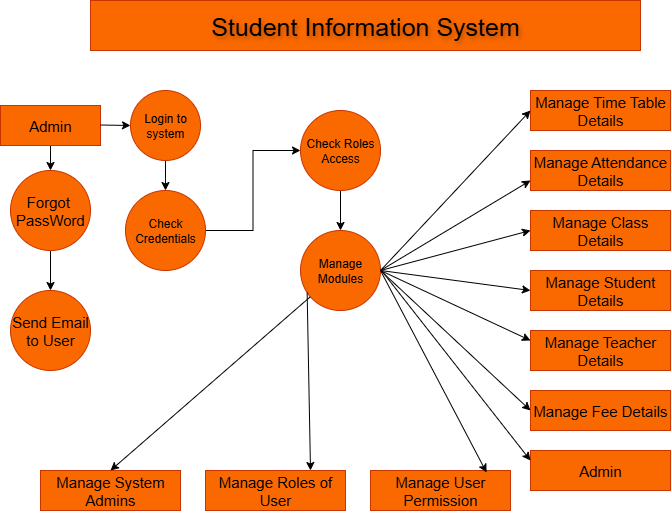

The diagram above was exported from draw.io. Its source (the exported page's mxGraphModel, read from the mxfile embedded in the PNG):
<mxGraphModel dx="786" dy="497" grid="1" gridSize="10" guides="1" tooltips="1" connect="1" arrows="1" fold="1" page="1" pageScale="1" pageWidth="850" pageHeight="1100" background="#ffffff" math="0" shadow="0">
  <root>
    <mxCell id="0" />
    <mxCell id="1" parent="0" />
    <mxCell id="DU9Da44t9GahXHUtjL1P-7" value="Student Information System" style="rounded=0;whiteSpace=wrap;html=1;labelBackgroundColor=none;labelBorderColor=none;textShadow=1;fillColor=#fa6800;fontColor=light-dark(#000000,#FFFFFF);strokeColor=#C73500;fontSize=25;" parent="1" vertex="1">
      <mxGeometry x="150" y="10" width="550" height="50" as="geometry" />
    </mxCell>
    <mxCell id="DU9Da44t9GahXHUtjL1P-19" value="" style="edgeStyle=orthogonalEdgeStyle;rounded=0;orthogonalLoop=1;jettySize=auto;html=1;" parent="1" source="DU9Da44t9GahXHUtjL1P-9" target="DU9Da44t9GahXHUtjL1P-18" edge="1">
      <mxGeometry relative="1" as="geometry" />
    </mxCell>
    <mxCell id="DU9Da44t9GahXHUtjL1P-9" value="Admin" style="rounded=0;whiteSpace=wrap;html=1;fillColor=#fa6800;fontColor=#000000;strokeColor=#C73500;fontSize=15;" parent="1" vertex="1">
      <mxGeometry x="60" y="115" width="100" height="40" as="geometry" />
    </mxCell>
    <mxCell id="DU9Da44t9GahXHUtjL1P-10" value="" style="endArrow=classic;html=1;rounded=0;" parent="1" target="DU9Da44t9GahXHUtjL1P-11" edge="1">
      <mxGeometry width="50" height="50" relative="1" as="geometry">
        <mxPoint x="160" y="134.5" as="sourcePoint" />
        <mxPoint x="200" y="135" as="targetPoint" />
      </mxGeometry>
    </mxCell>
    <mxCell id="DU9Da44t9GahXHUtjL1P-13" value="" style="edgeStyle=orthogonalEdgeStyle;rounded=0;orthogonalLoop=1;jettySize=auto;html=1;" parent="1" source="DU9Da44t9GahXHUtjL1P-11" target="DU9Da44t9GahXHUtjL1P-12" edge="1">
      <mxGeometry relative="1" as="geometry" />
    </mxCell>
    <mxCell id="DU9Da44t9GahXHUtjL1P-11" value="Login to system" style="ellipse;whiteSpace=wrap;html=1;aspect=fixed;fillColor=#fa6800;fontColor=#000000;strokeColor=#C73500;" parent="1" vertex="1">
      <mxGeometry x="190" y="100" width="70" height="70" as="geometry" />
    </mxCell>
    <mxCell id="DU9Da44t9GahXHUtjL1P-15" value="" style="edgeStyle=orthogonalEdgeStyle;rounded=0;orthogonalLoop=1;jettySize=auto;html=1;" parent="1" source="DU9Da44t9GahXHUtjL1P-12" target="DU9Da44t9GahXHUtjL1P-14" edge="1">
      <mxGeometry relative="1" as="geometry" />
    </mxCell>
    <mxCell id="DU9Da44t9GahXHUtjL1P-12" value="Check&lt;div&gt;Credentials&lt;/div&gt;" style="ellipse;whiteSpace=wrap;html=1;fillColor=#fa6800;strokeColor=#C73500;fontColor=#000000;" parent="1" vertex="1">
      <mxGeometry x="185" y="200" width="80" height="80" as="geometry" />
    </mxCell>
    <mxCell id="DU9Da44t9GahXHUtjL1P-17" value="" style="edgeStyle=orthogonalEdgeStyle;rounded=0;orthogonalLoop=1;jettySize=auto;html=1;" parent="1" source="DU9Da44t9GahXHUtjL1P-14" target="DU9Da44t9GahXHUtjL1P-16" edge="1">
      <mxGeometry relative="1" as="geometry" />
    </mxCell>
    <mxCell id="DU9Da44t9GahXHUtjL1P-14" value="Check Roles Access" style="ellipse;whiteSpace=wrap;html=1;fillColor=#fa6800;strokeColor=#C73500;fontColor=#000000;" parent="1" vertex="1">
      <mxGeometry x="360" y="120" width="80" height="80" as="geometry" />
    </mxCell>
    <mxCell id="DU9Da44t9GahXHUtjL1P-16" value="Manage Modules" style="ellipse;whiteSpace=wrap;html=1;fillColor=#fa6800;strokeColor=#C73500;fontColor=#000000;" parent="1" vertex="1">
      <mxGeometry x="360" y="240" width="80" height="80" as="geometry" />
    </mxCell>
    <mxCell id="DU9Da44t9GahXHUtjL1P-21" value="" style="edgeStyle=orthogonalEdgeStyle;rounded=0;orthogonalLoop=1;jettySize=auto;html=1;" parent="1" source="DU9Da44t9GahXHUtjL1P-18" target="DU9Da44t9GahXHUtjL1P-20" edge="1">
      <mxGeometry relative="1" as="geometry" />
    </mxCell>
    <mxCell id="DU9Da44t9GahXHUtjL1P-18" value="Forgot&amp;nbsp;&lt;div&gt;PassWord&lt;/div&gt;" style="ellipse;whiteSpace=wrap;html=1;fontSize=15;fillColor=#fa6800;strokeColor=#C73500;fontColor=#000000;rounded=0;" parent="1" vertex="1">
      <mxGeometry x="70" y="180" width="80" height="80" as="geometry" />
    </mxCell>
    <mxCell id="DU9Da44t9GahXHUtjL1P-20" value="Send Email to User" style="ellipse;whiteSpace=wrap;html=1;fontSize=15;fillColor=#fa6800;strokeColor=#C73500;fontColor=#000000;rounded=0;" parent="1" vertex="1">
      <mxGeometry x="70" y="300" width="80" height="80" as="geometry" />
    </mxCell>
    <mxCell id="DU9Da44t9GahXHUtjL1P-26" value="Manage Time Table Details" style="rounded=0;whiteSpace=wrap;html=1;fillColor=#fa6800;fontColor=#000000;strokeColor=#C73500;fontSize=15;" parent="1" vertex="1">
      <mxGeometry x="590" y="100" width="140" height="40" as="geometry" />
    </mxCell>
    <mxCell id="DU9Da44t9GahXHUtjL1P-27" value="Manage Attendance Details" style="rounded=0;whiteSpace=wrap;html=1;fillColor=#fa6800;fontColor=#000000;strokeColor=#C73500;fontSize=15;" parent="1" vertex="1">
      <mxGeometry x="590" y="160" width="140" height="40" as="geometry" />
    </mxCell>
    <mxCell id="DU9Da44t9GahXHUtjL1P-28" value="Manage Class Details" style="rounded=0;whiteSpace=wrap;html=1;fillColor=#fa6800;fontColor=#000000;strokeColor=#C73500;fontSize=15;" parent="1" vertex="1">
      <mxGeometry x="590" y="220" width="140" height="40" as="geometry" />
    </mxCell>
    <mxCell id="DU9Da44t9GahXHUtjL1P-29" value="Manage Student Details" style="rounded=0;whiteSpace=wrap;html=1;fillColor=#fa6800;fontColor=#000000;strokeColor=#C73500;fontSize=15;" parent="1" vertex="1">
      <mxGeometry x="590" y="280" width="140" height="40" as="geometry" />
    </mxCell>
    <mxCell id="DU9Da44t9GahXHUtjL1P-30" value="Manage Teacher Details" style="rounded=0;whiteSpace=wrap;html=1;fillColor=#fa6800;fontColor=#000000;strokeColor=#C73500;fontSize=15;" parent="1" vertex="1">
      <mxGeometry x="590" y="340" width="140" height="40" as="geometry" />
    </mxCell>
    <mxCell id="DU9Da44t9GahXHUtjL1P-31" value="Manage Fee Details" style="rounded=0;whiteSpace=wrap;html=1;fillColor=#fa6800;fontColor=#000000;strokeColor=#C73500;fontSize=15;" parent="1" vertex="1">
      <mxGeometry x="590" y="400" width="140" height="40" as="geometry" />
    </mxCell>
    <mxCell id="DU9Da44t9GahXHUtjL1P-32" value="Admin" style="rounded=0;whiteSpace=wrap;html=1;fillColor=#fa6800;fontColor=#000000;strokeColor=#C73500;fontSize=15;" parent="1" vertex="1">
      <mxGeometry x="590" y="460" width="140" height="40" as="geometry" />
    </mxCell>
    <mxCell id="DU9Da44t9GahXHUtjL1P-33" value="" style="endArrow=classic;html=1;rounded=0;exitX=1;exitY=0.5;exitDx=0;exitDy=0;" parent="1" source="DU9Da44t9GahXHUtjL1P-16" edge="1">
      <mxGeometry width="50" height="50" relative="1" as="geometry">
        <mxPoint x="540" y="170" as="sourcePoint" />
        <mxPoint x="590" y="120" as="targetPoint" />
      </mxGeometry>
    </mxCell>
    <mxCell id="2jjOeCl1QvdNcMnb853A-1" value="Manage User Permission" style="rounded=0;whiteSpace=wrap;html=1;fillColor=#fa6800;fontColor=#000000;strokeColor=#C73500;fontSize=15;" parent="1" vertex="1">
      <mxGeometry x="430" y="480" width="140" height="40" as="geometry" />
    </mxCell>
    <mxCell id="2jjOeCl1QvdNcMnb853A-2" value="Manage Roles of User" style="rounded=0;whiteSpace=wrap;html=1;fillColor=#fa6800;fontColor=#000000;strokeColor=#C73500;fontSize=15;" parent="1" vertex="1">
      <mxGeometry x="265" y="480" width="140" height="40" as="geometry" />
    </mxCell>
    <mxCell id="2jjOeCl1QvdNcMnb853A-3" value="Manage System Admins" style="rounded=0;whiteSpace=wrap;html=1;fillColor=#fa6800;fontColor=#000000;strokeColor=#C73500;fontSize=15;" parent="1" vertex="1">
      <mxGeometry x="100" y="480" width="140" height="40" as="geometry" />
    </mxCell>
    <mxCell id="2jjOeCl1QvdNcMnb853A-4" value="" style="endArrow=classic;html=1;rounded=0;entryX=0;entryY=0.5;entryDx=0;entryDy=0;exitX=1;exitY=0.5;exitDx=0;exitDy=0;curved=0;strokeColor=default;" parent="1" source="DU9Da44t9GahXHUtjL1P-16" target="DU9Da44t9GahXHUtjL1P-28" edge="1">
      <mxGeometry width="50" height="50" relative="1" as="geometry">
        <mxPoint x="470" y="305" as="sourcePoint" />
        <mxPoint x="520" y="255" as="targetPoint" />
      </mxGeometry>
    </mxCell>
    <mxCell id="2jjOeCl1QvdNcMnb853A-5" value="" style="endArrow=classic;html=1;rounded=0;" parent="1" edge="1">
      <mxGeometry width="50" height="50" relative="1" as="geometry">
        <mxPoint x="440" y="280" as="sourcePoint" />
        <mxPoint x="590" y="300" as="targetPoint" />
      </mxGeometry>
    </mxCell>
    <mxCell id="2jjOeCl1QvdNcMnb853A-6" value="" style="endArrow=classic;html=1;rounded=0;entryX=0;entryY=0.75;entryDx=0;entryDy=0;" parent="1" target="DU9Da44t9GahXHUtjL1P-27" edge="1">
      <mxGeometry width="50" height="50" relative="1" as="geometry">
        <mxPoint x="440" y="280" as="sourcePoint" />
        <mxPoint x="650" y="230" as="targetPoint" />
      </mxGeometry>
    </mxCell>
    <mxCell id="QCppTRjKuXjnthWBoEq6-1" value="" style="endArrow=classic;html=1;rounded=0;entryX=0;entryY=0.25;entryDx=0;entryDy=0;" parent="1" target="DU9Da44t9GahXHUtjL1P-30" edge="1">
      <mxGeometry width="50" height="50" relative="1" as="geometry">
        <mxPoint x="440" y="280" as="sourcePoint" />
        <mxPoint x="630" y="360" as="targetPoint" />
      </mxGeometry>
    </mxCell>
    <mxCell id="QCppTRjKuXjnthWBoEq6-2" value="" style="endArrow=classic;html=1;rounded=0;exitX=1;exitY=0.5;exitDx=0;exitDy=0;entryX=0;entryY=0.5;entryDx=0;entryDy=0;" parent="1" source="DU9Da44t9GahXHUtjL1P-16" target="DU9Da44t9GahXHUtjL1P-31" edge="1">
      <mxGeometry width="50" height="50" relative="1" as="geometry">
        <mxPoint x="540" y="400" as="sourcePoint" />
        <mxPoint x="690" y="420" as="targetPoint" />
      </mxGeometry>
    </mxCell>
    <mxCell id="QCppTRjKuXjnthWBoEq6-3" value="" style="endArrow=classic;html=1;rounded=0;entryX=0;entryY=0.25;entryDx=0;entryDy=0;" parent="1" target="DU9Da44t9GahXHUtjL1P-32" edge="1">
      <mxGeometry width="50" height="50" relative="1" as="geometry">
        <mxPoint x="441" y="280" as="sourcePoint" />
        <mxPoint x="600" y="360" as="targetPoint" />
      </mxGeometry>
    </mxCell>
    <mxCell id="QCppTRjKuXjnthWBoEq6-4" value="" style="endArrow=classic;html=1;rounded=0;entryX=0.829;entryY=0.05;entryDx=0;entryDy=0;entryPerimeter=0;" parent="1" target="2jjOeCl1QvdNcMnb853A-1" edge="1">
      <mxGeometry width="50" height="50" relative="1" as="geometry">
        <mxPoint x="440" y="280" as="sourcePoint" />
        <mxPoint x="600" y="370" as="targetPoint" />
      </mxGeometry>
    </mxCell>
    <mxCell id="QCppTRjKuXjnthWBoEq6-5" value="" style="endArrow=classic;html=1;rounded=0;entryX=0.75;entryY=0;entryDx=0;entryDy=0;exitX=0.083;exitY=0.775;exitDx=0;exitDy=0;exitPerimeter=0;" parent="1" source="DU9Da44t9GahXHUtjL1P-16" target="2jjOeCl1QvdNcMnb853A-2" edge="1">
      <mxGeometry width="50" height="50" relative="1" as="geometry">
        <mxPoint x="370" y="310" as="sourcePoint" />
        <mxPoint x="540" y="430" as="targetPoint" />
        <Array as="points" />
      </mxGeometry>
    </mxCell>
    <mxCell id="QCppTRjKuXjnthWBoEq6-6" value="" style="endArrow=classic;html=1;rounded=0;entryX=0.5;entryY=0;entryDx=0;entryDy=0;" parent="1" source="DU9Da44t9GahXHUtjL1P-16" target="2jjOeCl1QvdNcMnb853A-3" edge="1">
      <mxGeometry width="50" height="50" relative="1" as="geometry">
        <mxPoint x="240" y="380" as="sourcePoint" />
        <mxPoint x="390" y="400" as="targetPoint" />
      </mxGeometry>
    </mxCell>
  </root>
</mxGraphModel>